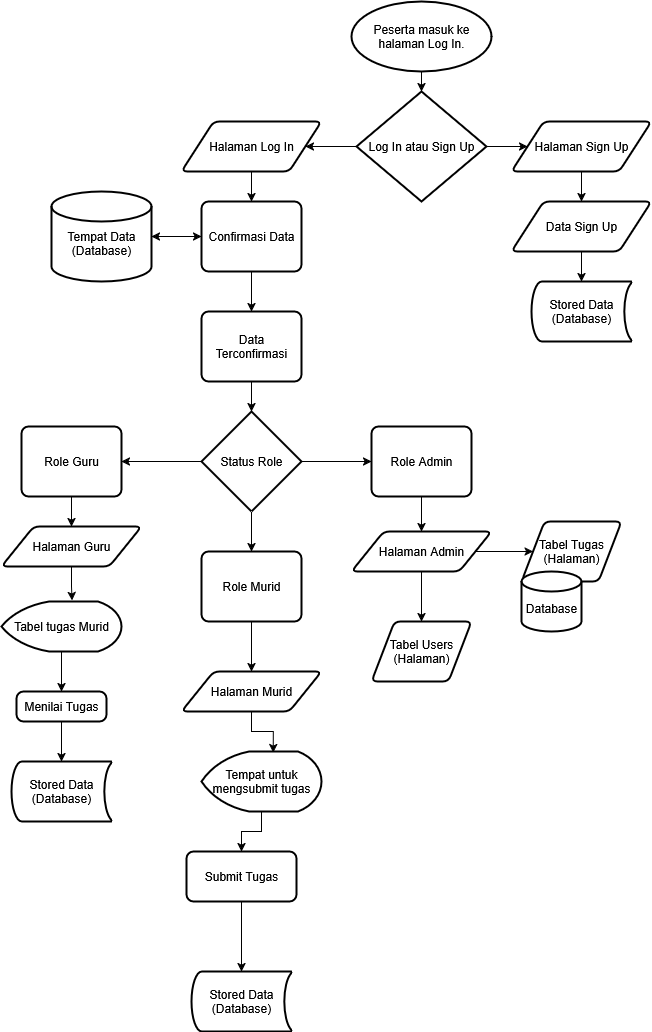

The diagram above was exported from draw.io. Its source (the exported page's mxGraphModel, read from the mxfile embedded in the PNG):
<mxGraphModel dx="2562" dy="1070" grid="1" gridSize="10" guides="1" tooltips="1" connect="1" arrows="1" fold="1" page="1" pageScale="1" pageWidth="827" pageHeight="1169" math="0" shadow="0">
  <root>
    <mxCell id="WIyWlLk6GJQsqaUBKTNV-0" />
    <mxCell id="WIyWlLk6GJQsqaUBKTNV-1" parent="WIyWlLk6GJQsqaUBKTNV-0" />
    <mxCell id="m5D2SLe6ESboHp8Bnqkq-0" value="Peserta masuk ke halaman Log In." style="strokeWidth=2;html=1;shape=mxgraph.flowchart.start_1;whiteSpace=wrap;" vertex="1" parent="WIyWlLk6GJQsqaUBKTNV-1">
      <mxGeometry x="380" y="60" width="140" height="70" as="geometry" />
    </mxCell>
    <mxCell id="m5D2SLe6ESboHp8Bnqkq-8" style="edgeStyle=orthogonalEdgeStyle;rounded=0;orthogonalLoop=1;jettySize=auto;html=1;exitX=1;exitY=0.5;exitDx=0;exitDy=0;exitPerimeter=0;" edge="1" parent="WIyWlLk6GJQsqaUBKTNV-1" source="m5D2SLe6ESboHp8Bnqkq-1" target="m5D2SLe6ESboHp8Bnqkq-6">
      <mxGeometry relative="1" as="geometry" />
    </mxCell>
    <mxCell id="m5D2SLe6ESboHp8Bnqkq-15" style="edgeStyle=orthogonalEdgeStyle;rounded=0;orthogonalLoop=1;jettySize=auto;html=1;entryX=1;entryY=0.5;entryDx=0;entryDy=0;" edge="1" parent="WIyWlLk6GJQsqaUBKTNV-1" source="m5D2SLe6ESboHp8Bnqkq-1" target="m5D2SLe6ESboHp8Bnqkq-14">
      <mxGeometry relative="1" as="geometry" />
    </mxCell>
    <mxCell id="m5D2SLe6ESboHp8Bnqkq-1" value="Log In atau Sign Up" style="strokeWidth=2;html=1;shape=mxgraph.flowchart.decision;whiteSpace=wrap;" vertex="1" parent="WIyWlLk6GJQsqaUBKTNV-1">
      <mxGeometry x="385" y="150" width="130" height="110" as="geometry" />
    </mxCell>
    <mxCell id="m5D2SLe6ESboHp8Bnqkq-5" style="edgeStyle=orthogonalEdgeStyle;rounded=0;orthogonalLoop=1;jettySize=auto;html=1;entryX=0.5;entryY=0;entryDx=0;entryDy=0;entryPerimeter=0;" edge="1" parent="WIyWlLk6GJQsqaUBKTNV-1" source="m5D2SLe6ESboHp8Bnqkq-0" target="m5D2SLe6ESboHp8Bnqkq-1">
      <mxGeometry relative="1" as="geometry" />
    </mxCell>
    <mxCell id="m5D2SLe6ESboHp8Bnqkq-12" style="edgeStyle=orthogonalEdgeStyle;rounded=0;orthogonalLoop=1;jettySize=auto;html=1;entryX=0.5;entryY=0;entryDx=0;entryDy=0;" edge="1" parent="WIyWlLk6GJQsqaUBKTNV-1" source="m5D2SLe6ESboHp8Bnqkq-6" target="m5D2SLe6ESboHp8Bnqkq-9">
      <mxGeometry relative="1" as="geometry" />
    </mxCell>
    <mxCell id="m5D2SLe6ESboHp8Bnqkq-6" value="Halaman Sign Up" style="shape=parallelogram;html=1;strokeWidth=2;perimeter=parallelogramPerimeter;whiteSpace=wrap;rounded=1;arcSize=12;size=0.23;" vertex="1" parent="WIyWlLk6GJQsqaUBKTNV-1">
      <mxGeometry x="540" y="180" width="140" height="50" as="geometry" />
    </mxCell>
    <mxCell id="m5D2SLe6ESboHp8Bnqkq-9" value="Data Sign Up" style="shape=parallelogram;html=1;strokeWidth=2;perimeter=parallelogramPerimeter;whiteSpace=wrap;rounded=1;arcSize=12;size=0.23;" vertex="1" parent="WIyWlLk6GJQsqaUBKTNV-1">
      <mxGeometry x="540" y="260" width="140" height="50" as="geometry" />
    </mxCell>
    <mxCell id="m5D2SLe6ESboHp8Bnqkq-10" value="Stored Data&lt;br&gt;(Database)" style="strokeWidth=2;html=1;shape=mxgraph.flowchart.stored_data;whiteSpace=wrap;" vertex="1" parent="WIyWlLk6GJQsqaUBKTNV-1">
      <mxGeometry x="560" y="340" width="100" height="60" as="geometry" />
    </mxCell>
    <mxCell id="m5D2SLe6ESboHp8Bnqkq-13" style="edgeStyle=orthogonalEdgeStyle;rounded=0;orthogonalLoop=1;jettySize=auto;html=1;entryX=0.5;entryY=0;entryDx=0;entryDy=0;entryPerimeter=0;" edge="1" parent="WIyWlLk6GJQsqaUBKTNV-1" source="m5D2SLe6ESboHp8Bnqkq-9" target="m5D2SLe6ESboHp8Bnqkq-10">
      <mxGeometry relative="1" as="geometry" />
    </mxCell>
    <mxCell id="m5D2SLe6ESboHp8Bnqkq-19" style="edgeStyle=orthogonalEdgeStyle;rounded=0;orthogonalLoop=1;jettySize=auto;html=1;" edge="1" parent="WIyWlLk6GJQsqaUBKTNV-1" source="m5D2SLe6ESboHp8Bnqkq-14" target="m5D2SLe6ESboHp8Bnqkq-16">
      <mxGeometry relative="1" as="geometry" />
    </mxCell>
    <mxCell id="m5D2SLe6ESboHp8Bnqkq-14" value="Halaman Log In" style="shape=parallelogram;html=1;strokeWidth=2;perimeter=parallelogramPerimeter;whiteSpace=wrap;rounded=1;arcSize=12;size=0.23;" vertex="1" parent="WIyWlLk6GJQsqaUBKTNV-1">
      <mxGeometry x="210" y="180" width="140" height="50" as="geometry" />
    </mxCell>
    <mxCell id="m5D2SLe6ESboHp8Bnqkq-21" style="edgeStyle=orthogonalEdgeStyle;rounded=0;orthogonalLoop=1;jettySize=auto;html=1;" edge="1" parent="WIyWlLk6GJQsqaUBKTNV-1" source="m5D2SLe6ESboHp8Bnqkq-16" target="m5D2SLe6ESboHp8Bnqkq-20">
      <mxGeometry relative="1" as="geometry" />
    </mxCell>
    <mxCell id="m5D2SLe6ESboHp8Bnqkq-26" style="edgeStyle=orthogonalEdgeStyle;rounded=0;orthogonalLoop=1;jettySize=auto;html=1;" edge="1" parent="WIyWlLk6GJQsqaUBKTNV-1" source="m5D2SLe6ESboHp8Bnqkq-16" target="m5D2SLe6ESboHp8Bnqkq-25">
      <mxGeometry relative="1" as="geometry" />
    </mxCell>
    <mxCell id="m5D2SLe6ESboHp8Bnqkq-16" value="Confirmasi Data" style="rounded=1;whiteSpace=wrap;html=1;absoluteArcSize=1;arcSize=14;strokeWidth=2;" vertex="1" parent="WIyWlLk6GJQsqaUBKTNV-1">
      <mxGeometry x="230" y="260" width="100" height="70" as="geometry" />
    </mxCell>
    <mxCell id="m5D2SLe6ESboHp8Bnqkq-22" style="edgeStyle=orthogonalEdgeStyle;rounded=0;orthogonalLoop=1;jettySize=auto;html=1;" edge="1" parent="WIyWlLk6GJQsqaUBKTNV-1" source="m5D2SLe6ESboHp8Bnqkq-20" target="m5D2SLe6ESboHp8Bnqkq-16">
      <mxGeometry relative="1" as="geometry" />
    </mxCell>
    <mxCell id="m5D2SLe6ESboHp8Bnqkq-20" value="&lt;div&gt;&lt;br&gt;&lt;/div&gt;&lt;div&gt;Tempat Data&lt;/div&gt;(Database)" style="strokeWidth=2;html=1;shape=mxgraph.flowchart.database;whiteSpace=wrap;" vertex="1" parent="WIyWlLk6GJQsqaUBKTNV-1">
      <mxGeometry x="80" y="250" width="100" height="90" as="geometry" />
    </mxCell>
    <mxCell id="m5D2SLe6ESboHp8Bnqkq-29" style="edgeStyle=orthogonalEdgeStyle;rounded=0;orthogonalLoop=1;jettySize=auto;html=1;" edge="1" parent="WIyWlLk6GJQsqaUBKTNV-1" source="m5D2SLe6ESboHp8Bnqkq-25" target="m5D2SLe6ESboHp8Bnqkq-28">
      <mxGeometry relative="1" as="geometry" />
    </mxCell>
    <mxCell id="m5D2SLe6ESboHp8Bnqkq-25" value="Data Terconfirmasi" style="rounded=1;whiteSpace=wrap;html=1;absoluteArcSize=1;arcSize=14;strokeWidth=2;" vertex="1" parent="WIyWlLk6GJQsqaUBKTNV-1">
      <mxGeometry x="230" y="370" width="100" height="70" as="geometry" />
    </mxCell>
    <mxCell id="m5D2SLe6ESboHp8Bnqkq-34" style="edgeStyle=orthogonalEdgeStyle;rounded=0;orthogonalLoop=1;jettySize=auto;html=1;entryX=0.5;entryY=0;entryDx=0;entryDy=0;" edge="1" parent="WIyWlLk6GJQsqaUBKTNV-1" source="m5D2SLe6ESboHp8Bnqkq-28" target="m5D2SLe6ESboHp8Bnqkq-33">
      <mxGeometry relative="1" as="geometry" />
    </mxCell>
    <mxCell id="m5D2SLe6ESboHp8Bnqkq-35" style="edgeStyle=orthogonalEdgeStyle;rounded=0;orthogonalLoop=1;jettySize=auto;html=1;exitX=1;exitY=0.5;exitDx=0;exitDy=0;exitPerimeter=0;entryX=0;entryY=0.5;entryDx=0;entryDy=0;" edge="1" parent="WIyWlLk6GJQsqaUBKTNV-1" source="m5D2SLe6ESboHp8Bnqkq-28" target="m5D2SLe6ESboHp8Bnqkq-31">
      <mxGeometry relative="1" as="geometry" />
    </mxCell>
    <mxCell id="m5D2SLe6ESboHp8Bnqkq-36" style="edgeStyle=orthogonalEdgeStyle;rounded=0;orthogonalLoop=1;jettySize=auto;html=1;entryX=1;entryY=0.5;entryDx=0;entryDy=0;" edge="1" parent="WIyWlLk6GJQsqaUBKTNV-1" source="m5D2SLe6ESboHp8Bnqkq-28" target="m5D2SLe6ESboHp8Bnqkq-32">
      <mxGeometry relative="1" as="geometry" />
    </mxCell>
    <mxCell id="m5D2SLe6ESboHp8Bnqkq-28" value="Status Role" style="strokeWidth=2;html=1;shape=mxgraph.flowchart.decision;whiteSpace=wrap;" vertex="1" parent="WIyWlLk6GJQsqaUBKTNV-1">
      <mxGeometry x="230" y="470" width="100" height="100" as="geometry" />
    </mxCell>
    <mxCell id="m5D2SLe6ESboHp8Bnqkq-46" style="edgeStyle=orthogonalEdgeStyle;rounded=0;orthogonalLoop=1;jettySize=auto;html=1;" edge="1" parent="WIyWlLk6GJQsqaUBKTNV-1" source="m5D2SLe6ESboHp8Bnqkq-31" target="m5D2SLe6ESboHp8Bnqkq-40">
      <mxGeometry relative="1" as="geometry" />
    </mxCell>
    <mxCell id="m5D2SLe6ESboHp8Bnqkq-31" value="Role Admin" style="rounded=1;whiteSpace=wrap;html=1;absoluteArcSize=1;arcSize=14;strokeWidth=2;" vertex="1" parent="WIyWlLk6GJQsqaUBKTNV-1">
      <mxGeometry x="400" y="485" width="100" height="70" as="geometry" />
    </mxCell>
    <mxCell id="m5D2SLe6ESboHp8Bnqkq-45" style="edgeStyle=orthogonalEdgeStyle;rounded=0;orthogonalLoop=1;jettySize=auto;html=1;" edge="1" parent="WIyWlLk6GJQsqaUBKTNV-1" source="m5D2SLe6ESboHp8Bnqkq-32" target="m5D2SLe6ESboHp8Bnqkq-41">
      <mxGeometry relative="1" as="geometry" />
    </mxCell>
    <mxCell id="m5D2SLe6ESboHp8Bnqkq-32" value="Role Guru" style="rounded=1;whiteSpace=wrap;html=1;absoluteArcSize=1;arcSize=14;strokeWidth=2;" vertex="1" parent="WIyWlLk6GJQsqaUBKTNV-1">
      <mxGeometry x="50" y="485" width="100" height="70" as="geometry" />
    </mxCell>
    <mxCell id="m5D2SLe6ESboHp8Bnqkq-44" style="edgeStyle=orthogonalEdgeStyle;rounded=0;orthogonalLoop=1;jettySize=auto;html=1;entryX=0.5;entryY=0;entryDx=0;entryDy=0;" edge="1" parent="WIyWlLk6GJQsqaUBKTNV-1" source="m5D2SLe6ESboHp8Bnqkq-33" target="m5D2SLe6ESboHp8Bnqkq-42">
      <mxGeometry relative="1" as="geometry" />
    </mxCell>
    <mxCell id="m5D2SLe6ESboHp8Bnqkq-33" value="Role Murid" style="rounded=1;whiteSpace=wrap;html=1;absoluteArcSize=1;arcSize=14;strokeWidth=2;" vertex="1" parent="WIyWlLk6GJQsqaUBKTNV-1">
      <mxGeometry x="230" y="610" width="100" height="70" as="geometry" />
    </mxCell>
    <mxCell id="m5D2SLe6ESboHp8Bnqkq-65" style="edgeStyle=orthogonalEdgeStyle;rounded=0;orthogonalLoop=1;jettySize=auto;html=1;entryX=0.5;entryY=0;entryDx=0;entryDy=0;" edge="1" parent="WIyWlLk6GJQsqaUBKTNV-1" source="m5D2SLe6ESboHp8Bnqkq-40" target="m5D2SLe6ESboHp8Bnqkq-61">
      <mxGeometry relative="1" as="geometry" />
    </mxCell>
    <mxCell id="m5D2SLe6ESboHp8Bnqkq-66" style="edgeStyle=orthogonalEdgeStyle;rounded=0;orthogonalLoop=1;jettySize=auto;html=1;entryX=0;entryY=0.5;entryDx=0;entryDy=0;" edge="1" parent="WIyWlLk6GJQsqaUBKTNV-1" source="m5D2SLe6ESboHp8Bnqkq-40" target="m5D2SLe6ESboHp8Bnqkq-63">
      <mxGeometry relative="1" as="geometry" />
    </mxCell>
    <mxCell id="m5D2SLe6ESboHp8Bnqkq-40" value="Halaman Admin" style="shape=parallelogram;html=1;strokeWidth=2;perimeter=parallelogramPerimeter;whiteSpace=wrap;rounded=1;arcSize=12;size=0.23;" vertex="1" parent="WIyWlLk6GJQsqaUBKTNV-1">
      <mxGeometry x="380" y="590" width="140" height="40" as="geometry" />
    </mxCell>
    <mxCell id="m5D2SLe6ESboHp8Bnqkq-41" value="Halaman Guru" style="shape=parallelogram;html=1;strokeWidth=2;perimeter=parallelogramPerimeter;whiteSpace=wrap;rounded=1;arcSize=12;size=0.23;" vertex="1" parent="WIyWlLk6GJQsqaUBKTNV-1">
      <mxGeometry x="30" y="585" width="140" height="40" as="geometry" />
    </mxCell>
    <mxCell id="m5D2SLe6ESboHp8Bnqkq-42" value="Halaman Murid" style="shape=parallelogram;html=1;strokeWidth=2;perimeter=parallelogramPerimeter;whiteSpace=wrap;rounded=1;arcSize=12;size=0.23;" vertex="1" parent="WIyWlLk6GJQsqaUBKTNV-1">
      <mxGeometry x="210" y="730" width="140" height="40" as="geometry" />
    </mxCell>
    <mxCell id="m5D2SLe6ESboHp8Bnqkq-50" style="edgeStyle=orthogonalEdgeStyle;rounded=0;orthogonalLoop=1;jettySize=auto;html=1;" edge="1" parent="WIyWlLk6GJQsqaUBKTNV-1" source="m5D2SLe6ESboHp8Bnqkq-47" target="m5D2SLe6ESboHp8Bnqkq-49">
      <mxGeometry relative="1" as="geometry" />
    </mxCell>
    <mxCell id="m5D2SLe6ESboHp8Bnqkq-47" value="&lt;div&gt;Tempat untuk&lt;/div&gt;&lt;div&gt;mengsubmit tugas&lt;/div&gt;" style="strokeWidth=2;html=1;shape=mxgraph.flowchart.display;whiteSpace=wrap;" vertex="1" parent="WIyWlLk6GJQsqaUBKTNV-1">
      <mxGeometry x="230" y="810" width="120" height="60" as="geometry" />
    </mxCell>
    <mxCell id="m5D2SLe6ESboHp8Bnqkq-48" style="edgeStyle=orthogonalEdgeStyle;rounded=0;orthogonalLoop=1;jettySize=auto;html=1;entryX=0.598;entryY=0.017;entryDx=0;entryDy=0;entryPerimeter=0;" edge="1" parent="WIyWlLk6GJQsqaUBKTNV-1" source="m5D2SLe6ESboHp8Bnqkq-42" target="m5D2SLe6ESboHp8Bnqkq-47">
      <mxGeometry relative="1" as="geometry" />
    </mxCell>
    <mxCell id="m5D2SLe6ESboHp8Bnqkq-49" value="Submit Tugas" style="rounded=1;whiteSpace=wrap;html=1;absoluteArcSize=1;arcSize=14;strokeWidth=2;" vertex="1" parent="WIyWlLk6GJQsqaUBKTNV-1">
      <mxGeometry x="215" y="910" width="110" height="50" as="geometry" />
    </mxCell>
    <mxCell id="m5D2SLe6ESboHp8Bnqkq-51" value="Stored Data&lt;br&gt;(Database)" style="strokeWidth=2;html=1;shape=mxgraph.flowchart.stored_data;whiteSpace=wrap;" vertex="1" parent="WIyWlLk6GJQsqaUBKTNV-1">
      <mxGeometry x="220" y="1030" width="100" height="60" as="geometry" />
    </mxCell>
    <mxCell id="m5D2SLe6ESboHp8Bnqkq-52" style="edgeStyle=orthogonalEdgeStyle;rounded=0;orthogonalLoop=1;jettySize=auto;html=1;entryX=0.5;entryY=0;entryDx=0;entryDy=0;entryPerimeter=0;" edge="1" parent="WIyWlLk6GJQsqaUBKTNV-1" source="m5D2SLe6ESboHp8Bnqkq-49" target="m5D2SLe6ESboHp8Bnqkq-51">
      <mxGeometry relative="1" as="geometry" />
    </mxCell>
    <mxCell id="m5D2SLe6ESboHp8Bnqkq-57" style="edgeStyle=orthogonalEdgeStyle;rounded=0;orthogonalLoop=1;jettySize=auto;html=1;entryX=0.5;entryY=0;entryDx=0;entryDy=0;" edge="1" parent="WIyWlLk6GJQsqaUBKTNV-1" source="m5D2SLe6ESboHp8Bnqkq-53" target="m5D2SLe6ESboHp8Bnqkq-54">
      <mxGeometry relative="1" as="geometry" />
    </mxCell>
    <mxCell id="m5D2SLe6ESboHp8Bnqkq-53" value="Tabel tugas Murid" style="strokeWidth=2;html=1;shape=mxgraph.flowchart.display;whiteSpace=wrap;" vertex="1" parent="WIyWlLk6GJQsqaUBKTNV-1">
      <mxGeometry x="30" y="660" width="120" height="50" as="geometry" />
    </mxCell>
    <mxCell id="m5D2SLe6ESboHp8Bnqkq-54" value="Menilai Tugas" style="rounded=1;whiteSpace=wrap;html=1;absoluteArcSize=1;arcSize=14;strokeWidth=2;" vertex="1" parent="WIyWlLk6GJQsqaUBKTNV-1">
      <mxGeometry x="45" y="750" width="90" height="30" as="geometry" />
    </mxCell>
    <mxCell id="m5D2SLe6ESboHp8Bnqkq-55" value="Stored Data&lt;br&gt;(Database)" style="strokeWidth=2;html=1;shape=mxgraph.flowchart.stored_data;whiteSpace=wrap;" vertex="1" parent="WIyWlLk6GJQsqaUBKTNV-1">
      <mxGeometry x="40" y="820" width="100" height="60" as="geometry" />
    </mxCell>
    <mxCell id="m5D2SLe6ESboHp8Bnqkq-56" style="edgeStyle=orthogonalEdgeStyle;rounded=0;orthogonalLoop=1;jettySize=auto;html=1;entryX=0.588;entryY=-0.02;entryDx=0;entryDy=0;entryPerimeter=0;" edge="1" parent="WIyWlLk6GJQsqaUBKTNV-1" source="m5D2SLe6ESboHp8Bnqkq-41" target="m5D2SLe6ESboHp8Bnqkq-53">
      <mxGeometry relative="1" as="geometry" />
    </mxCell>
    <mxCell id="m5D2SLe6ESboHp8Bnqkq-58" style="edgeStyle=orthogonalEdgeStyle;rounded=0;orthogonalLoop=1;jettySize=auto;html=1;entryX=0.5;entryY=0;entryDx=0;entryDy=0;entryPerimeter=0;" edge="1" parent="WIyWlLk6GJQsqaUBKTNV-1" source="m5D2SLe6ESboHp8Bnqkq-54" target="m5D2SLe6ESboHp8Bnqkq-55">
      <mxGeometry relative="1" as="geometry" />
    </mxCell>
    <mxCell id="m5D2SLe6ESboHp8Bnqkq-61" value="Tabel Users&lt;br&gt;(Halaman)" style="shape=parallelogram;html=1;strokeWidth=2;perimeter=parallelogramPerimeter;whiteSpace=wrap;rounded=1;arcSize=12;size=0.23;" vertex="1" parent="WIyWlLk6GJQsqaUBKTNV-1">
      <mxGeometry x="400" y="680" width="100" height="60" as="geometry" />
    </mxCell>
    <mxCell id="m5D2SLe6ESboHp8Bnqkq-63" value="Tabel Tugas&lt;br&gt;(Halaman)" style="shape=parallelogram;html=1;strokeWidth=2;perimeter=parallelogramPerimeter;whiteSpace=wrap;rounded=1;arcSize=12;size=0.23;" vertex="1" parent="WIyWlLk6GJQsqaUBKTNV-1">
      <mxGeometry x="550" y="580" width="100" height="60" as="geometry" />
    </mxCell>
    <mxCell id="m5D2SLe6ESboHp8Bnqkq-64" value="&lt;div&gt;&lt;br&gt;&lt;/div&gt;&lt;div&gt;Database&lt;/div&gt;" style="strokeWidth=2;html=1;shape=mxgraph.flowchart.database;whiteSpace=wrap;" vertex="1" parent="WIyWlLk6GJQsqaUBKTNV-1">
      <mxGeometry x="550" y="630" width="60" height="60" as="geometry" />
    </mxCell>
  </root>
</mxGraphModel>